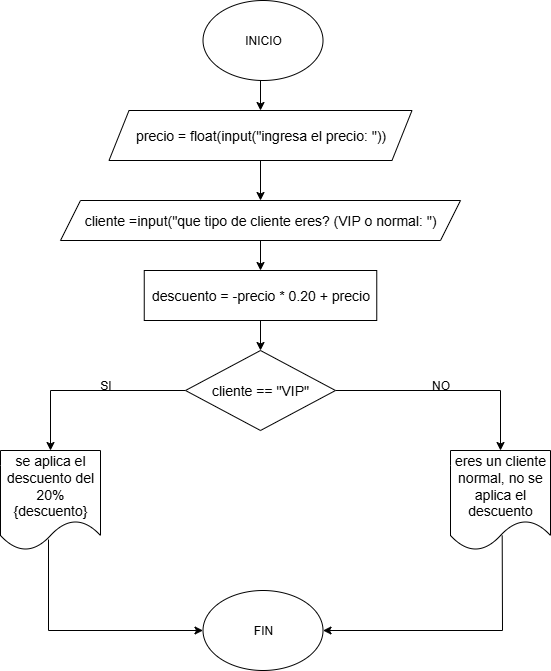

The diagram above was exported from draw.io. Its source (the exported page's mxGraphModel, read from the mxfile embedded in the PNG):
<mxGraphModel dx="872" dy="473" grid="1" gridSize="10" guides="1" tooltips="1" connect="1" arrows="0" fold="1" page="1" pageScale="1" pageWidth="827" pageHeight="1169" math="0" shadow="0">
  <root>
    <mxCell id="0" />
    <mxCell id="1" parent="0" />
    <mxCell id="-vr3XNMddPCh3_0V8XOt-677" style="edgeStyle=orthogonalEdgeStyle;rounded=0;orthogonalLoop=1;jettySize=auto;html=1;exitX=0.5;exitY=1;exitDx=0;exitDy=0;entryX=0.5;entryY=0;entryDx=0;entryDy=0;" parent="1" source="-vr3XNMddPCh3_0V8XOt-1" target="-vr3XNMddPCh3_0V8XOt-2" edge="1">
      <mxGeometry relative="1" as="geometry" />
    </mxCell>
    <mxCell id="-vr3XNMddPCh3_0V8XOt-1" value="INICIO" style="ellipse;whiteSpace=wrap;html=1;" parent="1" vertex="1">
      <mxGeometry x="262.51" y="60" width="120" height="80" as="geometry" />
    </mxCell>
    <mxCell id="RbldI86A8Qkw0nwOYzx0-3" style="edgeStyle=orthogonalEdgeStyle;rounded=0;orthogonalLoop=1;jettySize=auto;html=1;exitX=0.5;exitY=1;exitDx=0;exitDy=0;entryX=0.5;entryY=0;entryDx=0;entryDy=0;" edge="1" parent="1" source="-vr3XNMddPCh3_0V8XOt-2" target="RbldI86A8Qkw0nwOYzx0-1">
      <mxGeometry relative="1" as="geometry" />
    </mxCell>
    <mxCell id="-vr3XNMddPCh3_0V8XOt-2" value="&lt;div style=&quot;line-height: 19px;&quot;&gt;&lt;div style=&quot;line-height: 19px; padding-top: 0px;&quot;&gt;&lt;span style=&quot;font-size: 14px; white-space: pre;&quot;&gt;precio = float(input(&quot;ingresa el precio: &quot;))&lt;/span&gt;&lt;/div&gt;&lt;/div&gt;" style="shape=parallelogram;perimeter=parallelogramPerimeter;whiteSpace=wrap;html=1;fixedSize=1;" parent="1" vertex="1">
      <mxGeometry x="168.51" y="170" width="302.98" height="50" as="geometry" />
    </mxCell>
    <mxCell id="-vr3XNMddPCh3_0V8XOt-662" style="edgeStyle=orthogonalEdgeStyle;rounded=0;orthogonalLoop=1;jettySize=auto;html=1;exitX=1;exitY=0.5;exitDx=0;exitDy=0;entryX=0.5;entryY=0;entryDx=0;entryDy=0;" parent="1" source="-vr3XNMddPCh3_0V8XOt-3" target="-vr3XNMddPCh3_0V8XOt-7" edge="1">
      <mxGeometry relative="1" as="geometry">
        <mxPoint x="550" y="320" as="targetPoint" />
      </mxGeometry>
    </mxCell>
    <mxCell id="-vr3XNMddPCh3_0V8XOt-666" style="edgeStyle=orthogonalEdgeStyle;rounded=0;orthogonalLoop=1;jettySize=auto;html=1;exitX=0;exitY=0.5;exitDx=0;exitDy=0;entryX=0.5;entryY=0;entryDx=0;entryDy=0;" parent="1" source="-vr3XNMddPCh3_0V8XOt-3" target="-vr3XNMddPCh3_0V8XOt-11" edge="1">
      <mxGeometry relative="1" as="geometry">
        <mxPoint x="100" y="325" as="targetPoint" />
      </mxGeometry>
    </mxCell>
    <mxCell id="-vr3XNMddPCh3_0V8XOt-3" value="&lt;div style=&quot;font-size: 14px; line-height: 19px; white-space: pre; padding-bottom: 0px;&quot;&gt;cliente == &quot;VIP&quot;&lt;/div&gt;" style="rhombus;whiteSpace=wrap;html=1;" parent="1" vertex="1">
      <mxGeometry x="245" y="410" width="150" height="80" as="geometry" />
    </mxCell>
    <mxCell id="-vr3XNMddPCh3_0V8XOt-7" value="&lt;font style=&quot;font-size: 14px;&quot;&gt;eres un cliente normal, no se aplica el descuento&lt;/font&gt;" style="shape=document;whiteSpace=wrap;html=1;boundedLbl=1;" parent="1" vertex="1">
      <mxGeometry x="510" y="510" width="100" height="100" as="geometry" />
    </mxCell>
    <mxCell id="-vr3XNMddPCh3_0V8XOt-11" value="&lt;font style=&quot;font-size: 14px;&quot;&gt;se aplica el descuento del 20% {descuento}&lt;/font&gt;" style="shape=document;whiteSpace=wrap;html=1;boundedLbl=1;" parent="1" vertex="1">
      <mxGeometry x="60" y="510" width="100" height="100" as="geometry" />
    </mxCell>
    <mxCell id="-vr3XNMddPCh3_0V8XOt-13" value="SI" style="text;html=1;align=center;verticalAlign=middle;resizable=0;points=[];autosize=1;strokeColor=none;fillColor=none;" parent="1" vertex="1">
      <mxGeometry x="150" y="430" width="30" height="30" as="geometry" />
    </mxCell>
    <mxCell id="-vr3XNMddPCh3_0V8XOt-14" value="NO" style="text;html=1;align=center;verticalAlign=middle;resizable=0;points=[];autosize=1;strokeColor=none;fillColor=none;" parent="1" vertex="1">
      <mxGeometry x="480" y="430" width="40" height="30" as="geometry" />
    </mxCell>
    <mxCell id="-vr3XNMddPCh3_0V8XOt-25" value="FIN" style="ellipse;whiteSpace=wrap;html=1;" parent="1" vertex="1">
      <mxGeometry x="262.51" y="650" width="120" height="80" as="geometry" />
    </mxCell>
    <mxCell id="-vr3XNMddPCh3_0V8XOt-678" value="" style="endArrow=classic;html=1;rounded=0;entryX=1;entryY=0.5;entryDx=0;entryDy=0;exitX=0.517;exitY=0.85;exitDx=0;exitDy=0;exitPerimeter=0;" parent="1" source="-vr3XNMddPCh3_0V8XOt-7" target="-vr3XNMddPCh3_0V8XOt-25" edge="1">
      <mxGeometry width="50" height="50" relative="1" as="geometry">
        <mxPoint x="580" y="690" as="sourcePoint" />
        <mxPoint x="470" y="540" as="targetPoint" />
        <Array as="points">
          <mxPoint x="562" y="690" />
        </Array>
      </mxGeometry>
    </mxCell>
    <mxCell id="-vr3XNMddPCh3_0V8XOt-679" value="" style="endArrow=classic;html=1;rounded=0;entryX=0;entryY=0.5;entryDx=0;entryDy=0;exitX=0.48;exitY=0.89;exitDx=0;exitDy=0;exitPerimeter=0;" parent="1" source="-vr3XNMddPCh3_0V8XOt-11" target="-vr3XNMddPCh3_0V8XOt-25" edge="1">
      <mxGeometry width="50" height="50" relative="1" as="geometry">
        <mxPoint x="130" y="590" as="sourcePoint" />
        <mxPoint x="250" y="690" as="targetPoint" />
        <Array as="points">
          <mxPoint x="108" y="690" />
        </Array>
      </mxGeometry>
    </mxCell>
    <mxCell id="RbldI86A8Qkw0nwOYzx0-4" style="edgeStyle=orthogonalEdgeStyle;rounded=0;orthogonalLoop=1;jettySize=auto;html=1;exitX=0.5;exitY=1;exitDx=0;exitDy=0;entryX=0.5;entryY=0;entryDx=0;entryDy=0;" edge="1" parent="1" source="RbldI86A8Qkw0nwOYzx0-1" target="RbldI86A8Qkw0nwOYzx0-2">
      <mxGeometry relative="1" as="geometry" />
    </mxCell>
    <mxCell id="RbldI86A8Qkw0nwOYzx0-1" value="&lt;div style=&quot;line-height: 19px;&quot;&gt;&lt;div style=&quot;line-height: 19px; padding-top: 0px;&quot;&gt;&lt;span style=&quot;font-size: 14px; white-space: pre;&quot;&gt;cliente =input(&quot;que tipo de cliente eres? (VIP o normal: &quot;)&lt;/span&gt;&lt;/div&gt;&lt;/div&gt;" style="shape=parallelogram;perimeter=parallelogramPerimeter;whiteSpace=wrap;html=1;fixedSize=1;" vertex="1" parent="1">
      <mxGeometry x="120" y="260" width="400" height="40" as="geometry" />
    </mxCell>
    <mxCell id="RbldI86A8Qkw0nwOYzx0-5" style="edgeStyle=orthogonalEdgeStyle;rounded=0;orthogonalLoop=1;jettySize=auto;html=1;exitX=0.5;exitY=1;exitDx=0;exitDy=0;entryX=0.5;entryY=0;entryDx=0;entryDy=0;" edge="1" parent="1" source="RbldI86A8Qkw0nwOYzx0-2" target="-vr3XNMddPCh3_0V8XOt-3">
      <mxGeometry relative="1" as="geometry" />
    </mxCell>
    <mxCell id="RbldI86A8Qkw0nwOYzx0-2" value="&lt;font style=&quot;font-size: 14px;&quot;&gt;descuento = -precio * 0.20 + precio&lt;/font&gt;" style="rounded=0;whiteSpace=wrap;html=1;" vertex="1" parent="1">
      <mxGeometry x="203.75" y="330" width="232.51" height="50" as="geometry" />
    </mxCell>
  </root>
</mxGraphModel>